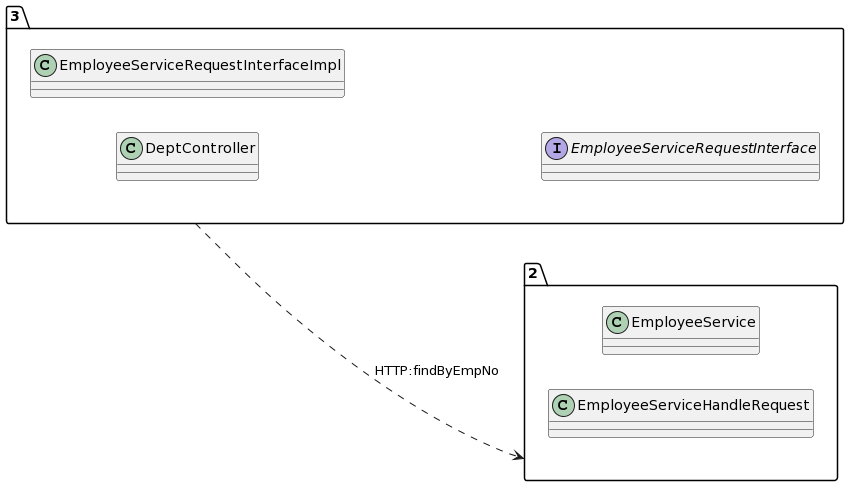

The diagram above was rendered by PlantUML. Its source (embedded in the PNG):
@startuml
allow_mixing
left to right direction
package "3"{
class DeptController
class EmployeeServiceRequestInterfaceImpl
interface EmployeeServiceRequestInterface

}
package "2"{
class EmployeeService
class EmployeeServiceHandleRequest

}
"3" ..> "2":HTTP:findByEmpNo
@enduml